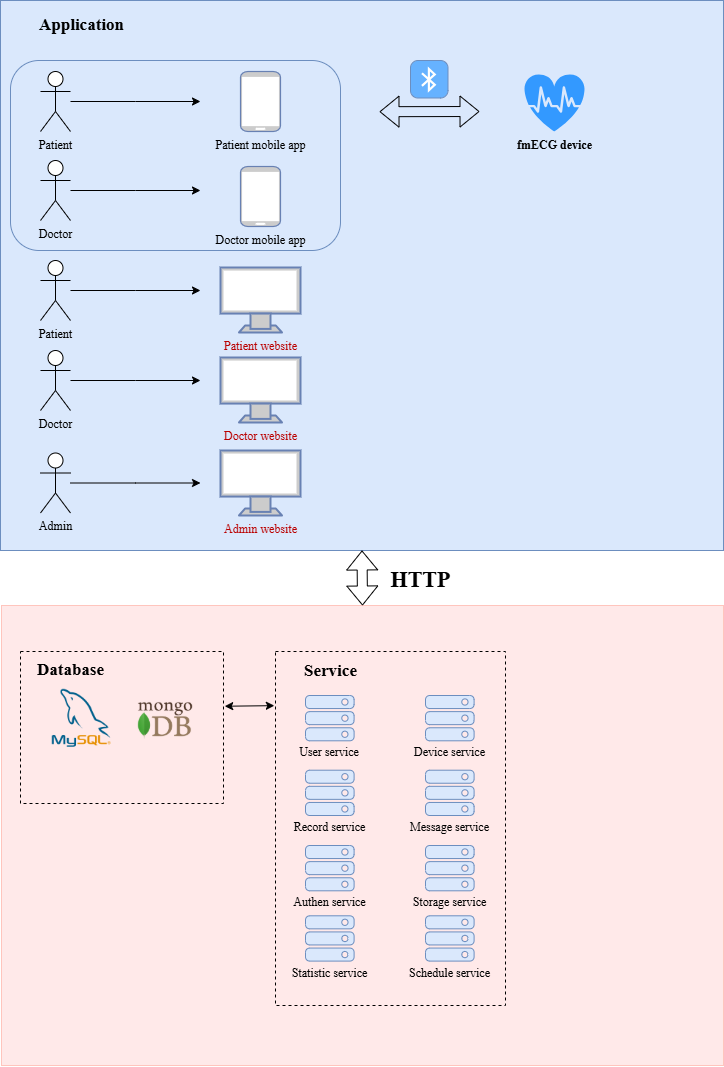

The diagram above was exported from draw.io. Its source (the exported page's mxGraphModel, read from the mxfile embedded in the PNG):
<mxGraphModel dx="1783" dy="2145" grid="0" gridSize="10" guides="1" tooltips="1" connect="1" arrows="1" fold="1" page="1" pageScale="1" pageWidth="827" pageHeight="1169" math="0" shadow="0">
  <root>
    <mxCell id="0" />
    <mxCell id="1" parent="0" />
    <mxCell id="3Yt6PDq9Uh8hvV3HGRWl-53" value="" style="rounded=0;whiteSpace=wrap;html=1;strokeColor=#6c8ebf;fillColor=#dae8fc;fontFamily=Times New Roman;" parent="1" vertex="1">
      <mxGeometry y="-40" width="723" height="550" as="geometry" />
    </mxCell>
    <mxCell id="3Yt6PDq9Uh8hvV3HGRWl-45" value="" style="rounded=1;whiteSpace=wrap;html=1;strokeColor=#6c8ebf;fillColor=#dae8fc;fontFamily=Times New Roman;" parent="1" vertex="1">
      <mxGeometry x="10" y="20" width="330" height="190" as="geometry" />
    </mxCell>
    <mxCell id="3Yt6PDq9Uh8hvV3HGRWl-12" style="edgeStyle=orthogonalEdgeStyle;rounded=0;orthogonalLoop=1;jettySize=auto;html=1;fontFamily=Times New Roman;" parent="1" source="3Yt6PDq9Uh8hvV3HGRWl-1" edge="1">
      <mxGeometry relative="1" as="geometry">
        <mxPoint x="200" y="250" as="targetPoint" />
      </mxGeometry>
    </mxCell>
    <mxCell id="3Yt6PDq9Uh8hvV3HGRWl-1" value="Patient" style="shape=umlActor;verticalLabelPosition=bottom;verticalAlign=top;html=1;outlineConnect=0;fontFamily=Times New Roman;" parent="1" vertex="1">
      <mxGeometry x="40" y="220" width="30" height="60" as="geometry" />
    </mxCell>
    <mxCell id="3Yt6PDq9Uh8hvV3HGRWl-14" style="edgeStyle=orthogonalEdgeStyle;rounded=0;orthogonalLoop=1;jettySize=auto;html=1;fontFamily=Times New Roman;" parent="1" source="3Yt6PDq9Uh8hvV3HGRWl-2" edge="1">
      <mxGeometry relative="1" as="geometry">
        <mxPoint x="200" y="340" as="targetPoint" />
      </mxGeometry>
    </mxCell>
    <mxCell id="3Yt6PDq9Uh8hvV3HGRWl-2" value="Doctor" style="shape=umlActor;verticalLabelPosition=bottom;verticalAlign=top;html=1;outlineConnect=0;fontFamily=Times New Roman;" parent="1" vertex="1">
      <mxGeometry x="40" y="310" width="30" height="60" as="geometry" />
    </mxCell>
    <mxCell id="3Yt6PDq9Uh8hvV3HGRWl-15" style="edgeStyle=orthogonalEdgeStyle;rounded=0;orthogonalLoop=1;jettySize=auto;html=1;fontFamily=Times New Roman;" parent="1" source="3Yt6PDq9Uh8hvV3HGRWl-4" edge="1">
      <mxGeometry relative="1" as="geometry">
        <mxPoint x="200" y="442.5" as="targetPoint" />
      </mxGeometry>
    </mxCell>
    <mxCell id="3Yt6PDq9Uh8hvV3HGRWl-4" value="Admin" style="shape=umlActor;verticalLabelPosition=bottom;verticalAlign=top;html=1;outlineConnect=0;fontFamily=Times New Roman;" parent="1" vertex="1">
      <mxGeometry x="40" y="412.5" width="30" height="60" as="geometry" />
    </mxCell>
    <mxCell id="3Yt6PDq9Uh8hvV3HGRWl-22" style="edgeStyle=orthogonalEdgeStyle;rounded=0;orthogonalLoop=1;jettySize=auto;html=1;fontFamily=Times New Roman;" parent="1" source="3Yt6PDq9Uh8hvV3HGRWl-23" edge="1">
      <mxGeometry relative="1" as="geometry">
        <mxPoint x="200" y="61" as="targetPoint" />
      </mxGeometry>
    </mxCell>
    <mxCell id="3Yt6PDq9Uh8hvV3HGRWl-23" value="Patient" style="shape=umlActor;verticalLabelPosition=bottom;verticalAlign=top;html=1;outlineConnect=0;fontFamily=Times New Roman;" parent="1" vertex="1">
      <mxGeometry x="40" y="31" width="30" height="60" as="geometry" />
    </mxCell>
    <mxCell id="3Yt6PDq9Uh8hvV3HGRWl-24" style="edgeStyle=orthogonalEdgeStyle;rounded=0;orthogonalLoop=1;jettySize=auto;html=1;fontFamily=Times New Roman;" parent="1" source="3Yt6PDq9Uh8hvV3HGRWl-25" edge="1">
      <mxGeometry relative="1" as="geometry">
        <mxPoint x="200" y="150" as="targetPoint" />
      </mxGeometry>
    </mxCell>
    <mxCell id="3Yt6PDq9Uh8hvV3HGRWl-25" value="Doctor" style="shape=umlActor;verticalLabelPosition=bottom;verticalAlign=top;html=1;outlineConnect=0;fontFamily=Times New Roman;" parent="1" vertex="1">
      <mxGeometry x="40" y="120" width="30" height="60" as="geometry" />
    </mxCell>
    <mxCell id="3Yt6PDq9Uh8hvV3HGRWl-36" value="&lt;font style=&quot;color: rgb(0, 0, 0);&quot;&gt;Patient mobile app&lt;/font&gt;" style="fontColor=#0066CC;verticalAlign=top;verticalLabelPosition=bottom;labelPosition=center;align=center;html=1;outlineConnect=0;fillColor=#CCCCCC;strokeColor=#6881B3;gradientColor=none;gradientDirection=north;strokeWidth=2;shape=mxgraph.networks.mobile;fontFamily=Times New Roman;" parent="1" vertex="1">
      <mxGeometry x="240" y="31" width="40" height="60" as="geometry" />
    </mxCell>
    <mxCell id="3Yt6PDq9Uh8hvV3HGRWl-39" value="&lt;font color=&quot;#ba0000&quot;&gt;Patient website&lt;/font&gt;" style="fontColor=#0066CC;verticalAlign=top;verticalLabelPosition=bottom;labelPosition=center;align=center;html=1;outlineConnect=0;fillColor=#CCCCCC;strokeColor=#6881B3;gradientColor=none;gradientDirection=north;strokeWidth=2;shape=mxgraph.networks.monitor;fontFamily=Times New Roman;" parent="1" vertex="1">
      <mxGeometry x="220" y="227" width="80" height="65" as="geometry" />
    </mxCell>
    <mxCell id="3Yt6PDq9Uh8hvV3HGRWl-42" value="&lt;font color=&quot;#ba0000&quot;&gt;Doctor website&lt;/font&gt;" style="fontColor=#0066CC;verticalAlign=top;verticalLabelPosition=bottom;labelPosition=center;align=center;html=1;outlineConnect=0;fillColor=#CCCCCC;strokeColor=#6881B3;gradientColor=none;gradientDirection=north;strokeWidth=2;shape=mxgraph.networks.monitor;fontFamily=Times New Roman;" parent="1" vertex="1">
      <mxGeometry x="220" y="317" width="80" height="65" as="geometry" />
    </mxCell>
    <mxCell id="3Yt6PDq9Uh8hvV3HGRWl-43" value="&lt;font color=&quot;#ba0000&quot;&gt;Admin website&lt;/font&gt;" style="fontColor=#0066CC;verticalAlign=top;verticalLabelPosition=bottom;labelPosition=center;align=center;html=1;outlineConnect=0;fillColor=#CCCCCC;strokeColor=#6881B3;gradientColor=none;gradientDirection=north;strokeWidth=2;shape=mxgraph.networks.monitor;fontFamily=Times New Roman;" parent="1" vertex="1">
      <mxGeometry x="220" y="410" width="80" height="65" as="geometry" />
    </mxCell>
    <mxCell id="3Yt6PDq9Uh8hvV3HGRWl-47" value="&lt;b&gt;&lt;font&gt;fmECG device&lt;/font&gt;&lt;/b&gt;" style="shape=mxgraph.signs.healthcare.cardiology;html=1;pointerEvents=1;fillColor=#3399FF;strokeColor=none;verticalLabelPosition=bottom;verticalAlign=top;align=center;sketch=0;fontFamily=Times New Roman;" parent="1" vertex="1">
      <mxGeometry x="524" y="34" width="60" height="57" as="geometry" />
    </mxCell>
    <mxCell id="3Yt6PDq9Uh8hvV3HGRWl-51" value="" style="html=1;strokeWidth=1;shadow=0;dashed=0;shape=mxgraph.ios7.misc.bluetooth;fillColor=#66B2FF;strokeColor=#6c8ebf;buttonText=;strokeColor2=#222222;fontSize=8;verticalLabelPosition=bottom;verticalAlign=top;align=center;sketch=0;fontFamily=Times New Roman;" parent="1" vertex="1">
      <mxGeometry x="410" y="20" width="37.5" height="37.5" as="geometry" />
    </mxCell>
    <mxCell id="3Yt6PDq9Uh8hvV3HGRWl-55" value="" style="rounded=0;whiteSpace=wrap;html=1;align=center;verticalAlign=top;fillColor=#FFE9E9;strokeColor=#FFC5BD;fontFamily=Times New Roman;" parent="1" vertex="1">
      <mxGeometry x="1" y="565" width="722" height="460" as="geometry" />
    </mxCell>
    <mxCell id="3Yt6PDq9Uh8hvV3HGRWl-56" value="" style="shape=flexArrow;endArrow=classic;startArrow=classic;html=1;rounded=0;entryX=0.5;entryY=1;entryDx=0;entryDy=0;exitX=0.5;exitY=0;exitDx=0;exitDy=0;fontFamily=Times New Roman;" parent="1" source="3Yt6PDq9Uh8hvV3HGRWl-55" target="3Yt6PDq9Uh8hvV3HGRWl-53" edge="1">
      <mxGeometry width="100" height="100" relative="1" as="geometry">
        <mxPoint x="200" y="700" as="sourcePoint" />
        <mxPoint x="300" y="600" as="targetPoint" />
      </mxGeometry>
    </mxCell>
    <mxCell id="3Yt6PDq9Uh8hvV3HGRWl-57" value="" style="shape=flexArrow;endArrow=classic;startArrow=classic;html=1;rounded=0;entryX=0.95;entryY=0.364;entryDx=0;entryDy=0;entryPerimeter=0;fontFamily=Times New Roman;" parent="1" edge="1">
      <mxGeometry width="100" height="100" relative="1" as="geometry">
        <mxPoint x="479" y="71" as="sourcePoint" />
        <mxPoint x="379" y="71.20000000000005" as="targetPoint" />
      </mxGeometry>
    </mxCell>
    <mxCell id="3Yt6PDq9Uh8hvV3HGRWl-58" value="&lt;font style=&quot;font-size: 22px;&quot;&gt;&lt;b&gt;HTTP&lt;/b&gt;&lt;/font&gt;" style="text;html=1;align=center;verticalAlign=middle;resizable=0;points=[];autosize=1;strokeColor=none;fillColor=none;fontFamily=Times New Roman;" parent="1" vertex="1">
      <mxGeometry x="381" y="521" width="78" height="38" as="geometry" />
    </mxCell>
    <mxCell id="3Yt6PDq9Uh8hvV3HGRWl-59" value="&lt;b&gt;&lt;font style=&quot;font-size: 17px;&quot;&gt;Application&lt;/font&gt;&lt;/b&gt;" style="text;html=1;align=center;verticalAlign=middle;resizable=0;points=[];autosize=1;strokeColor=none;fillColor=none;fontFamily=Times New Roman;" parent="1" vertex="1">
      <mxGeometry x="29" y="-31" width="103" height="32" as="geometry" />
    </mxCell>
    <mxCell id="3Yt6PDq9Uh8hvV3HGRWl-130" value="" style="group;fontFamily=Times New Roman;" parent="1" connectable="0" vertex="1">
      <mxGeometry x="20" y="611" width="203" height="152" as="geometry" />
    </mxCell>
    <mxCell id="3Yt6PDq9Uh8hvV3HGRWl-100" value="" style="rounded=0;whiteSpace=wrap;html=1;dashed=1;fillColor=none;container=0;fontFamily=Times New Roman;" parent="3Yt6PDq9Uh8hvV3HGRWl-130" vertex="1">
      <mxGeometry width="203" height="152" as="geometry" />
    </mxCell>
    <mxCell id="3Yt6PDq9Uh8hvV3HGRWl-124" value="" style="shape=image;verticalLabelPosition=bottom;labelBackgroundColor=default;verticalAlign=top;aspect=fixed;imageAspect=0;image=https://pngimg.com/uploads/mysql/mysql_PNG23.png;fontFamily=Times New Roman;" parent="3Yt6PDq9Uh8hvV3HGRWl-130" vertex="1">
      <mxGeometry x="31.77391304347826" y="36.950276243093924" width="58.78453038674033" height="58.78453038674033" as="geometry" />
    </mxCell>
    <mxCell id="3Yt6PDq9Uh8hvV3HGRWl-128" value="" style="shape=image;verticalLabelPosition=bottom;labelBackgroundColor=default;verticalAlign=top;aspect=fixed;imageAspect=0;image=https://res.cloudinary.com/lwgatsby/f_auto/www/uploads/2020/11/mongodb.png;fontFamily=Times New Roman;" parent="3Yt6PDq9Uh8hvV3HGRWl-130" vertex="1">
      <mxGeometry x="116.50434782608696" y="36.950276243093924" width="57.10497237569061" height="57.10497237569061" as="geometry" />
    </mxCell>
    <mxCell id="3Yt6PDq9Uh8hvV3HGRWl-129" value="&lt;b&gt;&lt;font style=&quot;font-size: 17px;&quot;&gt;Database&lt;/font&gt;&lt;/b&gt;" style="text;html=1;align=center;verticalAlign=middle;resizable=0;points=[];autosize=1;strokeColor=none;fillColor=none;fontFamily=Times New Roman;" parent="3Yt6PDq9Uh8hvV3HGRWl-130" vertex="1">
      <mxGeometry x="7.647826086956522" y="3.3591160220994474" width="85" height="32" as="geometry" />
    </mxCell>
    <mxCell id="3Yt6PDq9Uh8hvV3HGRWl-131" value="" style="group;fontFamily=Times New Roman;" parent="1" connectable="0" vertex="1">
      <mxGeometry x="275" y="611" width="230" height="354" as="geometry" />
    </mxCell>
    <mxCell id="3Yt6PDq9Uh8hvV3HGRWl-61" value="" style="rounded=0;whiteSpace=wrap;html=1;dashed=1;fillColor=none;fontFamily=Times New Roman;" parent="3Yt6PDq9Uh8hvV3HGRWl-131" vertex="1">
      <mxGeometry width="230" height="354" as="geometry" />
    </mxCell>
    <mxCell id="3Yt6PDq9Uh8hvV3HGRWl-73" value="" style="group;fontFamily=Times New Roman;" parent="3Yt6PDq9Uh8hvV3HGRWl-131" connectable="0" vertex="1">
      <mxGeometry x="19.30000000000001" y="44" width="70" height="64.70000000000005" as="geometry" />
    </mxCell>
    <mxCell id="3Yt6PDq9Uh8hvV3HGRWl-63" value="" style="points=[];aspect=fixed;html=1;align=center;shadow=0;dashed=0;fillColor=#dae8fc;strokeColor=#6c8ebf;shape=mxgraph.alibaba_cloud.ecs_elastic_compute_service;fontFamily=Times New Roman;" parent="3Yt6PDq9Uh8hvV3HGRWl-73" vertex="1">
      <mxGeometry x="10.699999999999989" width="48.6" height="45.3" as="geometry" />
    </mxCell>
    <mxCell id="3Yt6PDq9Uh8hvV3HGRWl-71" value="User service" style="text;html=1;align=center;verticalAlign=middle;whiteSpace=wrap;rounded=0;fontFamily=Times New Roman;" parent="3Yt6PDq9Uh8hvV3HGRWl-73" vertex="1">
      <mxGeometry y="50" width="70" height="14.7" as="geometry" />
    </mxCell>
    <mxCell id="3Yt6PDq9Uh8hvV3HGRWl-74" value="" style="group;fontFamily=Times New Roman;" parent="3Yt6PDq9Uh8hvV3HGRWl-131" connectable="0" vertex="1">
      <mxGeometry x="129.64999999999998" y="44" width="89.29999999999998" height="64.70000000000005" as="geometry" />
    </mxCell>
    <mxCell id="3Yt6PDq9Uh8hvV3HGRWl-64" value="" style="points=[];aspect=fixed;html=1;align=center;shadow=0;dashed=0;fillColor=#dae8fc;strokeColor=#6c8ebf;shape=mxgraph.alibaba_cloud.ecs_elastic_compute_service;fontFamily=Times New Roman;" parent="3Yt6PDq9Uh8hvV3HGRWl-74" vertex="1">
      <mxGeometry x="20.349999999999994" width="48.6" height="45.3" as="geometry" />
    </mxCell>
    <mxCell id="3Yt6PDq9Uh8hvV3HGRWl-72" value="Device service" style="text;html=1;align=center;verticalAlign=middle;whiteSpace=wrap;rounded=0;fontFamily=Times New Roman;" parent="3Yt6PDq9Uh8hvV3HGRWl-74" vertex="1">
      <mxGeometry y="50" width="89.3" height="14.7" as="geometry" />
    </mxCell>
    <mxCell id="3Yt6PDq9Uh8hvV3HGRWl-79" value="" style="group;fontFamily=Times New Roman;" parent="3Yt6PDq9Uh8hvV3HGRWl-131" connectable="0" vertex="1">
      <mxGeometry x="129.64999999999998" y="118.69999999999993" width="89.3" height="64.70000000000005" as="geometry" />
    </mxCell>
    <mxCell id="3Yt6PDq9Uh8hvV3HGRWl-80" value="" style="points=[];aspect=fixed;html=1;align=center;shadow=0;dashed=0;fillColor=#dae8fc;strokeColor=#6c8ebf;shape=mxgraph.alibaba_cloud.ecs_elastic_compute_service;fontFamily=Times New Roman;" parent="3Yt6PDq9Uh8hvV3HGRWl-79" vertex="1">
      <mxGeometry x="20.349999999999994" width="48.6" height="45.3" as="geometry" />
    </mxCell>
    <mxCell id="3Yt6PDq9Uh8hvV3HGRWl-81" value="Message service" style="text;html=1;align=center;verticalAlign=middle;whiteSpace=wrap;rounded=0;fontFamily=Times New Roman;" parent="3Yt6PDq9Uh8hvV3HGRWl-79" vertex="1">
      <mxGeometry x="-5" y="50" width="99.3" height="14.7" as="geometry" />
    </mxCell>
    <mxCell id="3Yt6PDq9Uh8hvV3HGRWl-82" value="" style="group;fontFamily=Times New Roman;" parent="3Yt6PDq9Uh8hvV3HGRWl-131" connectable="0" vertex="1">
      <mxGeometry x="9.649999999999977" y="118.69999999999993" width="89.3" height="64.70000000000005" as="geometry" />
    </mxCell>
    <mxCell id="3Yt6PDq9Uh8hvV3HGRWl-83" value="" style="points=[];aspect=fixed;html=1;align=center;shadow=0;dashed=0;fillColor=#dae8fc;strokeColor=#6c8ebf;shape=mxgraph.alibaba_cloud.ecs_elastic_compute_service;fontFamily=Times New Roman;" parent="3Yt6PDq9Uh8hvV3HGRWl-82" vertex="1">
      <mxGeometry x="20.349999999999994" width="48.6" height="45.3" as="geometry" />
    </mxCell>
    <mxCell id="3Yt6PDq9Uh8hvV3HGRWl-84" value="Record service" style="text;html=1;align=center;verticalAlign=middle;whiteSpace=wrap;rounded=0;fontFamily=Times New Roman;" parent="3Yt6PDq9Uh8hvV3HGRWl-82" vertex="1">
      <mxGeometry x="-5" y="50" width="99.3" height="14.7" as="geometry" />
    </mxCell>
    <mxCell id="3Yt6PDq9Uh8hvV3HGRWl-85" value="" style="group;fontFamily=Times New Roman;" parent="3Yt6PDq9Uh8hvV3HGRWl-131" connectable="0" vertex="1">
      <mxGeometry x="9.649999999999977" y="193.9999999999999" width="89.3" height="64.70000000000005" as="geometry" />
    </mxCell>
    <mxCell id="3Yt6PDq9Uh8hvV3HGRWl-86" value="" style="points=[];aspect=fixed;html=1;align=center;shadow=0;dashed=0;fillColor=#dae8fc;strokeColor=#6c8ebf;shape=mxgraph.alibaba_cloud.ecs_elastic_compute_service;fontFamily=Times New Roman;" parent="3Yt6PDq9Uh8hvV3HGRWl-85" vertex="1">
      <mxGeometry x="20.349999999999994" width="48.6" height="45.3" as="geometry" />
    </mxCell>
    <mxCell id="3Yt6PDq9Uh8hvV3HGRWl-87" value="Authen service" style="text;html=1;align=center;verticalAlign=middle;whiteSpace=wrap;rounded=0;fontFamily=Times New Roman;" parent="3Yt6PDq9Uh8hvV3HGRWl-85" vertex="1">
      <mxGeometry x="-5" y="50" width="99.3" height="14.7" as="geometry" />
    </mxCell>
    <mxCell id="3Yt6PDq9Uh8hvV3HGRWl-88" value="" style="group;fontFamily=Times New Roman;" parent="3Yt6PDq9Uh8hvV3HGRWl-131" connectable="0" vertex="1">
      <mxGeometry x="129.64999999999998" y="193.9999999999999" width="89.3" height="64.70000000000005" as="geometry" />
    </mxCell>
    <mxCell id="3Yt6PDq9Uh8hvV3HGRWl-89" value="" style="points=[];aspect=fixed;html=1;align=center;shadow=0;dashed=0;fillColor=#dae8fc;strokeColor=#6c8ebf;shape=mxgraph.alibaba_cloud.ecs_elastic_compute_service;fontFamily=Times New Roman;" parent="3Yt6PDq9Uh8hvV3HGRWl-88" vertex="1">
      <mxGeometry x="20.349999999999994" width="48.6" height="45.3" as="geometry" />
    </mxCell>
    <mxCell id="3Yt6PDq9Uh8hvV3HGRWl-90" value="Storage service" style="text;html=1;align=center;verticalAlign=middle;whiteSpace=wrap;rounded=0;fontFamily=Times New Roman;" parent="3Yt6PDq9Uh8hvV3HGRWl-88" vertex="1">
      <mxGeometry x="-5" y="50" width="99.3" height="14.7" as="geometry" />
    </mxCell>
    <mxCell id="3Yt6PDq9Uh8hvV3HGRWl-91" value="" style="group;fontFamily=Times New Roman;" parent="3Yt6PDq9Uh8hvV3HGRWl-131" connectable="0" vertex="1">
      <mxGeometry x="9.649999999999977" y="264.29999999999984" width="89.3" height="64.70000000000005" as="geometry" />
    </mxCell>
    <mxCell id="3Yt6PDq9Uh8hvV3HGRWl-92" value="" style="points=[];aspect=fixed;html=1;align=center;shadow=0;dashed=0;fillColor=#dae8fc;strokeColor=#6c8ebf;shape=mxgraph.alibaba_cloud.ecs_elastic_compute_service;fontFamily=Times New Roman;" parent="3Yt6PDq9Uh8hvV3HGRWl-91" vertex="1">
      <mxGeometry x="20.349999999999994" width="48.6" height="45.3" as="geometry" />
    </mxCell>
    <mxCell id="3Yt6PDq9Uh8hvV3HGRWl-93" value="Statistic service" style="text;html=1;align=center;verticalAlign=middle;whiteSpace=wrap;rounded=0;fontFamily=Times New Roman;" parent="3Yt6PDq9Uh8hvV3HGRWl-91" vertex="1">
      <mxGeometry x="-5" y="50" width="99.3" height="14.7" as="geometry" />
    </mxCell>
    <mxCell id="3Yt6PDq9Uh8hvV3HGRWl-132" value="&lt;b&gt;&lt;font style=&quot;font-size: 17px;&quot;&gt;Service&lt;/font&gt;&lt;/b&gt;" style="text;html=1;align=center;verticalAlign=middle;resizable=0;points=[];autosize=1;strokeColor=none;fillColor=none;fontFamily=Times New Roman;" parent="3Yt6PDq9Uh8hvV3HGRWl-131" vertex="1">
      <mxGeometry x="19.297826086956547" y="3.999116022099429" width="71" height="32" as="geometry" />
    </mxCell>
    <mxCell id="Lfo7PwQSNRnz9AK-z34z-1" value="" style="group;fontFamily=Times New Roman;" connectable="0" vertex="1" parent="3Yt6PDq9Uh8hvV3HGRWl-131">
      <mxGeometry x="129.64999999999998" y="264.29999999999984" width="89.3" height="64.70000000000005" as="geometry" />
    </mxCell>
    <mxCell id="Lfo7PwQSNRnz9AK-z34z-2" value="" style="points=[];aspect=fixed;html=1;align=center;shadow=0;dashed=0;fillColor=#dae8fc;strokeColor=#6c8ebf;shape=mxgraph.alibaba_cloud.ecs_elastic_compute_service;fontFamily=Times New Roman;" vertex="1" parent="Lfo7PwQSNRnz9AK-z34z-1">
      <mxGeometry x="20.349999999999994" width="48.6" height="45.3" as="geometry" />
    </mxCell>
    <mxCell id="Lfo7PwQSNRnz9AK-z34z-3" value="Schedule service" style="text;html=1;align=center;verticalAlign=middle;whiteSpace=wrap;rounded=0;fontFamily=Times New Roman;" vertex="1" parent="Lfo7PwQSNRnz9AK-z34z-1">
      <mxGeometry x="-5" y="50" width="99.3" height="14.7" as="geometry" />
    </mxCell>
    <mxCell id="3Yt6PDq9Uh8hvV3HGRWl-134" value="&lt;font style=&quot;color: rgb(0, 0, 0);&quot;&gt;Doctor mobile app&lt;/font&gt;" style="fontColor=#0066CC;verticalAlign=top;verticalLabelPosition=bottom;labelPosition=center;align=center;html=1;outlineConnect=0;fillColor=#CCCCCC;strokeColor=#6881B3;gradientColor=none;gradientDirection=north;strokeWidth=2;shape=mxgraph.networks.mobile;fontFamily=Times New Roman;" parent="1" vertex="1">
      <mxGeometry x="240" y="126" width="40" height="60" as="geometry" />
    </mxCell>
    <mxCell id="Lfo7PwQSNRnz9AK-z34z-7" value="" style="endArrow=classic;startArrow=classic;html=1;rounded=0;entryX=-0.005;entryY=0.153;entryDx=0;entryDy=0;entryPerimeter=0;exitX=1.006;exitY=0.36;exitDx=0;exitDy=0;exitPerimeter=0;" edge="1" parent="1" source="3Yt6PDq9Uh8hvV3HGRWl-100" target="3Yt6PDq9Uh8hvV3HGRWl-61">
      <mxGeometry width="50" height="50" relative="1" as="geometry">
        <mxPoint x="215" y="706" as="sourcePoint" />
        <mxPoint x="265" y="656" as="targetPoint" />
      </mxGeometry>
    </mxCell>
  </root>
</mxGraphModel>